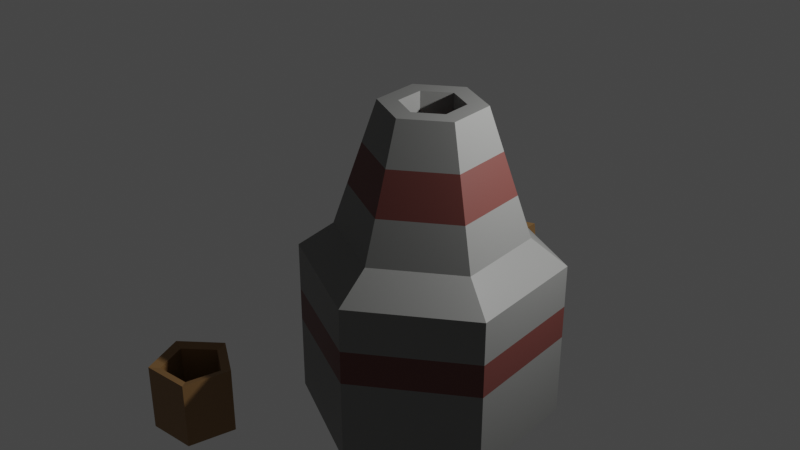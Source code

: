# Source: Furnace2.blend  (saved by Blender 2.83.19; exported with 4.5.12 LTS)
import bpy
from mathutils import Matrix  # noqa: F401  (used for matrix-valued properties, if any)

bpy.ops.wm.read_factory_settings(use_empty=True)
scene = bpy.context.scene
scene.name = 'Scene'

# ---- collections
col_collection = bpy.data.collections.new('Collection'); scene.collection.children.link(col_collection)

# ---- materials (node trees are filled in below, after node groups)
mat_material_001 = bpy.data.materials.new('Material.001')
mat_material_001.use_transparent_shadow = False
mat_material_005 = bpy.data.materials.new('Material.005')
mat_material_005.use_transparent_shadow = False
mat_material_006 = bpy.data.materials.new('Material.006')
mat_material_006.use_transparent_shadow = False
mat_material_003 = bpy.data.materials.new('Material.003')
mat_material_003.use_transparent_shadow = False
mat_material_004 = bpy.data.materials.new('Material.004')
mat_material_004.use_transparent_shadow = False
mat_material_007 = bpy.data.materials.new('Material.007')
mat_material_007.use_transparent_shadow = False

# ---- material node trees
mat_material_001.use_nodes = True; mat_material_001.node_tree.nodes.clear()
_N = mat_material_001.node_tree.nodes; _L = mat_material_001.node_tree.links
n0 = _N.new('ShaderNodeBsdfPrincipled'); n0.name = 'Principled BSDF'; n0.location = (10, 300)
n0.distribution = 'GGX'
n0.subsurface_method = 'BURLEY'
n0.inputs[0].default_value = (0.1948, 0.196, 0.1901, 1.0)
n0.inputs[3].default_value = 1.45
n0.inputs[27].default_value = (0.0, 0.0, 0.0, 1.0)
n0.inputs[28].default_value = 1.0
n1 = _N.new('ShaderNodeOutputMaterial'); n1.name = 'Material Output'; n1.location = (300, 300)
_L.new(n0.outputs[0], n1.inputs[0])
n1.is_active_output = True
mat_material_005.use_nodes = True; mat_material_005.node_tree.nodes.clear()
_N = mat_material_005.node_tree.nodes; _L = mat_material_005.node_tree.links
n0 = _N.new('ShaderNodeBsdfPrincipled'); n0.name = 'Principled BSDF'; n0.location = (10, 300)
n0.distribution = 'GGX'
n0.subsurface_method = 'BURLEY'
n0.inputs[0].default_value = (0.1298, 0.03778, 0.03185, 1.0)
n0.inputs[3].default_value = 1.45
n0.inputs[27].default_value = (0.0, 0.0, 0.0, 1.0)
n0.inputs[28].default_value = 1.0
n1 = _N.new('ShaderNodeOutputMaterial'); n1.name = 'Material Output'; n1.location = (300, 300)
_L.new(n0.outputs[0], n1.inputs[0])
n1.is_active_output = True
mat_material_006.use_nodes = True; mat_material_006.node_tree.nodes.clear()
_N = mat_material_006.node_tree.nodes; _L = mat_material_006.node_tree.links
n0 = _N.new('ShaderNodeBsdfPrincipled'); n0.name = 'Principled BSDF'; n0.location = (10, 300)
n0.distribution = 'GGX'
n0.subsurface_method = 'BURLEY'
n0.inputs[0].default_value = (0.8, 0.1165, 0.07842, 1.0)
n0.inputs[3].default_value = 1.45
n0.inputs[27].default_value = (0.0, 0.0, 0.0, 1.0)
n0.inputs[28].default_value = 1.0
n1 = _N.new('ShaderNodeOutputMaterial'); n1.name = 'Material Output'; n1.location = (300, 300)
_L.new(n0.outputs[0], n1.inputs[0])
n1.is_active_output = True
mat_material_003.use_nodes = True; mat_material_003.node_tree.nodes.clear()
_N = mat_material_003.node_tree.nodes; _L = mat_material_003.node_tree.links
n0 = _N.new('ShaderNodeBsdfPrincipled'); n0.name = 'Principled BSDF'; n0.location = (10, 300)
n0.distribution = 'GGX'
n0.subsurface_method = 'BURLEY'
n0.inputs[0].default_value = (0.2598, 0.143, 0.05282, 1.0)
n0.inputs[3].default_value = 1.45
n0.inputs[27].default_value = (0.0, 0.0, 0.0, 1.0)
n0.inputs[28].default_value = 1.0
n1 = _N.new('ShaderNodeOutputMaterial'); n1.name = 'Material Output'; n1.location = (300, 300)
_L.new(n0.outputs[0], n1.inputs[0])
n1.is_active_output = True
mat_material_004.use_nodes = True; mat_material_004.node_tree.nodes.clear()
_N = mat_material_004.node_tree.nodes; _L = mat_material_004.node_tree.links
n0 = _N.new('ShaderNodeBsdfPrincipled'); n0.name = 'Principled BSDF'; n0.location = (10, 300)
n0.distribution = 'GGX'
n0.subsurface_method = 'BURLEY'
n0.inputs[0].default_value = (0.2598, 0.143, 0.05282, 1.0)
n0.inputs[3].default_value = 1.45
n0.inputs[27].default_value = (0.0, 0.0, 0.0, 1.0)
n0.inputs[28].default_value = 1.0
n1 = _N.new('ShaderNodeOutputMaterial'); n1.name = 'Material Output'; n1.location = (300, 300)
_L.new(n0.outputs[0], n1.inputs[0])
n1.is_active_output = True
mat_material_007.use_nodes = True; mat_material_007.node_tree.nodes.clear()
_N = mat_material_007.node_tree.nodes; _L = mat_material_007.node_tree.links
n0 = _N.new('ShaderNodeBsdfPrincipled'); n0.name = 'Principled BSDF'; n0.location = (10, 300)
n0.distribution = 'GGX'
n0.subsurface_method = 'BURLEY'
n0.inputs[0].default_value = (0.0331, 0.0331, 0.0331, 1.0)
n0.inputs[3].default_value = 1.45
n0.inputs[27].default_value = (0.0, 0.0, 0.0, 1.0)
n0.inputs[28].default_value = 1.0
n1 = _N.new('ShaderNodeOutputMaterial'); n1.name = 'Material Output'; n1.location = (300, 300)
_L.new(n0.outputs[0], n1.inputs[0])
n1.is_active_output = True

# ---- world
world_world = bpy.data.worlds.new('World'); scene.world = world_world
world_world.use_nodes = True; world_world.node_tree.nodes.clear()
_N = world_world.node_tree.nodes; _L = world_world.node_tree.links
n0 = _N.new('ShaderNodeOutputWorld'); n0.name = 'World Output'; n0.location = (300, 300)
n1 = _N.new('ShaderNodeBackground'); n1.name = 'Background'; n1.location = (10, 300)
n1.inputs[0].default_value = (0.05088, 0.05088, 0.05088, 1.0)
_L.new(n1.outputs[0], n0.inputs[0])
n0.is_active_output = True
world_world.color = (0.05088, 0.05088, 0.05088)
world_world.use_sun_shadow = False
world_world.sun_shadow_jitter_overblur = 0.0

# ---- lights
light_light = bpy.data.lights.new('Light', 'POINT')
light_light.transmission_factor = 0.0
light_light.energy = 1000.0
light_light.shadow_soft_size = 0.1
light_light.shadow_maximum_resolution = 0.006
light_light.use_absolute_resolution = True

# ---- meshes
me_circle = bpy.data.meshes.new('Circle')
me_circle.from_pydata([(0.0, 1.0, 0.0), (-0.866, 0.5, 0.0), (-0.866, -0.5, 0.0), (8.742e-08, -1.0, 0.0), (0.866, -0.5, 0.0), (0.866, 0.5, 0.0), (-0.866, 0.5, 1.525), (0.0, 1.0, 1.525), (-0.866, -0.5, 1.525), (8.742e-08, -1.0, 1.525), (0.866, -0.5, 1.525), (0.866, 0.5, 1.525), (-0.6292, 0.3633, 1.775), (-5.236e-08, 0.7265, 1.775), (-0.6292, -0.3633, 1.775), (1.115e-08, -0.7265, 1.775), (0.6292, -0.3633, 1.775), (0.6292, 0.3633, 1.775), (-0.3403, 0.1965, 2.97), (-4.391e-08, 0.3929, 2.97), (-0.3403, -0.1965, 2.97), (-9.56e-09, -0.3929, 2.97), (0.3403, -0.1965, 2.97), (0.3403, 0.1965, 2.97), (-0.2085, 0.1204, 2.97), (-3.567e-08, 0.2408, 2.97), (-0.2085, -0.1204, 2.97), (-1.462e-08, -0.2408, 2.97), (0.2085, -0.1204, 2.97), (0.2085, 0.1204, 2.97), (-0.2085, 0.1204, 2.553), (-3.567e-08, 0.2408, 2.553), (-0.2085, -0.1204, 2.553), (-1.462e-08, -0.2408, 2.553), (0.2085, -0.1204, 2.553), (0.2085, 0.1204, 2.553), (-0.866, 0.5, 1.212), (-0.866, -0.5, 1.209), (-0.866, 0.5, 0.7788), (-0.866, -0.5, 0.7367), (-0.866, 0.3391, 1.212), (-0.866, 0.3374, 0.559), (-0.866, -0.3059, 1.209), (-0.866, -0.2944, 0.5574), (-0.866, 0.001173, 1.391), (-0.139, -0.2944, 0.5574), (-0.139, 0.3374, 0.559), (-0.139, 0.3391, 1.212), (-0.139, -0.3059, 1.209), (-0.139, 0.001173, 1.391), (-0.5329, -0.3077, 2.173), (-0.4366, -0.2521, 2.571), (-0.4366, 0.2521, 2.571), (-0.5329, 0.3077, 2.173), (0.5329, 0.3077, 2.173), (0.4366, 0.2521, 2.571), (0.4366, -0.2521, 2.571), (0.5329, -0.3077, 2.173), (4.25e-09, -0.6153, 2.173), (-2.655e-09, -0.5041, 2.571), (-4.673e-08, 0.5041, 2.571), (-4.954e-08, 0.6153, 2.173), (0.866, 0.5, 0.7937), (0.866, 0.5, 1.115), (0.866, -0.5, 1.115), (0.866, -0.5, 0.7937), (2.98e-08, -1.0, 0.7937), (2.98e-08, -1.0, 1.115), (-5.96e-08, 1.0, 1.115), (-5.96e-08, 1.0, 0.7937), (-0.866, -0.5, 1.063), (-0.866, 0.5, 1.104)], [], [(1, 0, 5, 4, 3, 2), (8, 9, 15, 14), (64, 63, 11, 10), (2, 3, 66, 39), (0, 1, 38, 69), (63, 68, 7, 11), (67, 64, 10, 9), (1, 2, 39, 43, 41, 38), (52, 51, 20, 18), (7, 6, 12, 13), (11, 7, 13, 17), (9, 10, 16, 15), (6, 8, 14, 12), (10, 11, 17, 16), (19, 18, 24, 25), (56, 55, 23, 22), (51, 59, 21, 20), (60, 52, 18, 19), (55, 60, 19, 23), (59, 56, 22, 21), (28, 29, 35, 34), (23, 19, 25, 29), (21, 22, 28, 27), (18, 20, 26, 24), (22, 23, 29, 28), (20, 21, 27, 26), (30, 32, 33, 34, 35, 31), (26, 27, 33, 32), (25, 24, 30, 31), (29, 25, 31, 35), (27, 28, 34, 33), (24, 26, 32, 30), (36, 40, 44, 42, 37, 8, 6), (38, 41, 40, 36, 71), (42, 44, 49, 48), (42, 43, 39, 70, 37), (47, 46, 45, 48), (40, 41, 46, 47), (48, 49, 47), (43, 42, 48, 45), (41, 43, 45, 46), (44, 40, 47, 49), (15, 16, 57, 58), (58, 57, 56, 59), (17, 13, 61, 54), (54, 61, 60, 55), (13, 12, 53, 61), (61, 53, 52, 60), (14, 15, 58, 50), (50, 58, 59, 51), (16, 17, 54, 57), (57, 54, 55, 56), (12, 14, 50, 53), (53, 50, 51, 52), (3, 4, 65, 66), (66, 65, 64, 67), (5, 0, 69, 62), (62, 69, 68, 63), (4, 5, 62, 65), (65, 62, 63, 64), (70, 67, 9, 8, 37), (39, 66, 67, 70), (68, 71, 36, 6, 7), (69, 38, 71, 68)])
me_circle.polygons.foreach_set('material_index', [0, 0, 0, 0, 0, 0, 0, 0, 0, 0, 0, 0, 0, 0, 0, 0, 0, 0, 0, 0, 0, 0, 0, 0, 0, 0, 2, 0, 0, 0, 0, 0, 0, 1, 0, 1, 0, 0, 0, 0, 0, 0, 0, 1, 0, 1, 0, 1, 0, 1, 0, 1, 0, 1, 0, 1, 0, 1, 0, 1, 0, 1, 0, 1])
_uv = me_circle.uv_layers.new(name='UVMap')
_uv.uv.foreach_set('vector', [0.0, 0.0, 0.0, 0.0, 0.0, 0.0, 0.0, 0.0, 0.0, 0.0, 0.0, 0.0, 0.0, 0.0, 0.0, 0.0, 0.0, 0.0, 0.0, 0.0, 0.0, 0.0, 0.0, 0.0, 0.0, 0.0, 0.0, 0.0, 0.0, 0.0, 0.0, 0.0, 0.0, 0.0, 0.0, 0.0, 0.0, 0.0, 0.0, 0.0, 0.0, 0.0, 0.0, 0.0, 0.0, 0.0, 0.0, 0.0, 0.0, 0.0, 0.0, 0.0, 0.0, 0.0, 0.0, 0.0, 0.0, 0.0, 0.0, 0.0, 0.0, 0.0, 0.0, 0.0, 0.0, 0.0, 0.0, 0.0, 0.0, 0.0, 0.0, 0.0, 0.0, 0.0, 0.0, 0.0, 0.0, 0.0, 0.0, 0.0, 0.0, 0.0, 0.0, 0.0, 0.0, 0.0, 0.0, 0.0, 0.0, 0.0, 0.0, 0.0, 0.0, 0.0, 0.0, 0.0, 0.0, 0.0, 0.0, 0.0, 0.0, 0.0, 0.0, 0.0, 0.0, 0.0, 0.0, 0.0, 0.0, 0.0, 0.0, 0.0, 0.0, 0.0, 0.0, 0.0, 0.0, 0.0, 0.0, 0.0, 0.0, 0.0, 0.0, 0.0, 0.0, 0.0, 0.0, 0.0, 0.0, 0.0, 0.0, 0.0, 0.0, 0.0, 0.0, 0.0, 0.0, 0.0, 0.0, 0.0, 0.0, 0.0, 0.0, 0.0, 0.0, 0.0, 0.0, 0.0, 0.0, 0.0, 0.0, 0.0, 0.0, 0.0, 0.0, 0.0, 0.0, 0.0, 0.0, 0.0, 0.0, 0.0, 0.0, 0.0, 0.0, 0.0, 0.0, 0.0, 0.0, 0.0, 0.0, 0.0, 0.0, 0.0, 0.0, 0.0, 0.0, 0.0, 0.0, 0.0, 0.0, 0.0, 0.0, 0.0, 0.0, 0.0, 0.0, 0.0, 0.0, 0.0, 0.0, 0.0, 0.0, 0.0, 0.0, 0.0, 0.0, 0.0, 0.0, 0.0, 0.0, 0.0, 0.0, 0.0, 0.0, 0.0, 0.0, 0.0, 0.0, 0.0, 0.0, 0.0, 0.0, 0.0, 0.0, 0.0, 0.0, 0.0, 0.0, 0.0, 0.0, 0.0, 0.0, 0.0, 0.0, 0.0, 0.0, 0.0, 0.0, 0.0, 0.0, 0.0, 0.0, 0.0, 0.0, 0.0, 0.0, 0.0, 0.0, 0.0, 0.0, 0.0, 0.0, 0.0, 0.0, 0.0, 0.0, 0.0, 0.0, 0.0, 0.0, 0.0, 0.0, 0.0, 0.0, 0.0, 0.0, 0.0, 0.0, 0.0, 0.0, 0.0, 0.0, 0.0, 0.0, 0.0, 0.0, 0.0, 0.0, 0.0, 0.0, 0.0, 0.0, 0.0, 0.0, 0.0, 0.0, 0.0, 0.0, 0.0, 0.0, 0.0, 0.0, 0.0, 0.0, 0.0, 0.0, 0.0, 0.0, 0.0, 0.0, 0.0, 0.0, 0.0, 0.0, 0.0, 0.0, 0.0, 0.0, 0.0, 0.0, 0.0, 0.0, 0.0, 0.0, 0.0, 0.0, 0.0, 0.0, 0.0, 0.0, 0.0, 0.0, 0.0, 0.0, 0.0, 0.0, 0.0, 0.0, 0.0, 0.0, 0.0, 0.0, 0.0, 0.0, 0.0, 0.0, 0.0, 0.0, 0.0, 0.0, 0.0, 0.0, 0.0, 0.0, 0.0, 0.0, 0.0, 0.0, 0.0, 0.0, 0.0, 0.0, 0.0, 0.0, 0.0, 0.0, 0.0, 0.0, 0.0, 0.0, 0.0, 0.0, 0.0, 0.0, 0.0, 0.0, 0.0, 0.0, 0.0, 0.0, 0.0, 0.0, 0.0, 0.0, 0.0, 0.0, 0.0, 0.0, 0.0, 0.0, 0.0, 0.0, 0.0, 0.0, 0.0, 0.0, 0.0, 0.0, 0.0, 0.0, 0.0, 0.0, 0.0, 0.0, 0.0, 0.0, 0.0, 0.0, 0.0, 0.0, 0.0, 0.0, 0.0, 0.0, 0.0, 0.0, 0.0, 0.0, 0.0, 0.0, 0.0, 0.0, 0.0, 0.0, 0.0, 0.0, 0.0, 0.0, 0.0, 0.0, 0.0, 0.0, 0.0, 0.0, 0.0, 0.0, 0.0, 0.0, 0.0, 0.0, 0.0, 0.0, 0.0, 0.0, 0.0, 0.0, 0.0, 0.0, 0.0, 0.0, 0.0, 0.0, 0.0, 0.0, 0.0, 0.0, 0.0, 0.0, 0.0, 0.0, 0.0, 0.0, 0.0, 0.0, 0.0, 0.0, 0.0, 0.0, 0.0, 0.0, 0.0, 0.0, 0.0, 0.0, 0.0, 0.0, 0.0, 0.0, 0.0, 0.0, 0.0, 0.0, 0.0, 0.0, 0.0, 0.0, 0.0, 0.0, 0.0, 0.0, 0.0, 0.0, 0.0, 0.0, 0.0, 0.0, 0.0, 0.0, 0.0, 0.0, 0.0, 0.0, 0.0, 0.0, 0.0, 0.0, 0.0, 0.0, 0.0, 0.0, 0.0, 0.0, 0.0, 0.0, 0.0, 0.0, 0.0, 0.0, 0.0, 0.0, 0.0, 0.0, 0.0, 0.0, 0.0, 0.0, 0.0, 0.0, 0.0, 0.0, 0.0, 0.0, 0.0, 0.0, 0.0, 0.0, 0.0, 0.0, 0.0, 0.0, 0.0, 0.0, 0.0, 0.0, 0.0, 0.0, 0.0, 0.0, 0.0, 0.0, 0.0, 0.0, 0.0, 0.0, 0.0])
me_circle.materials.append(mat_material_001)
me_circle.materials.append(mat_material_005)
me_circle.materials.append(mat_material_006)
me_circle.use_remesh_fix_poles = True
me_circle.use_remesh_preserve_attributes = False
me_circle.use_mirror_vertex_groups = False
me_circle.update()
me_cylinder = bpy.data.meshes.new('Cylinder')
me_cylinder.from_pydata([(0.0, 1.0, -1.0), (0.0, 1.0, 1.228), (0.9511, 0.309, -1.0), (0.9511, 0.309, 1.228), (0.5878, -0.809, -1.0), (0.5878, -0.809, 1.228), (-0.5878, -0.809, -1.0), (-0.5878, -0.809, 1.228), (-0.9511, 0.309, -1.0), (-0.9511, 0.309, 1.228), (0.7008, 0.2277, 1.141), (-9.42e-08, 0.7368, 1.141), (0.4331, -0.5961, 1.141), (-0.4331, -0.5961, 1.141), (-0.7008, 0.2277, 1.141), (0.7008, 0.2277, -0.6172), (-9.42e-08, 0.7368, -0.6172), (0.4331, -0.5961, -0.6172), (-0.4331, -0.5961, -0.6172), (-0.7008, 0.2277, -0.6172)], [], [(0, 1, 3, 2), (2, 3, 5, 4), (4, 5, 7, 6), (5, 3, 10, 12), (6, 7, 9, 8), (8, 9, 1, 0), (0, 2, 4, 6, 8), (14, 13, 18, 19), (1, 9, 14, 11), (3, 1, 11, 10), (7, 5, 12, 13), (9, 7, 13, 14), (15, 16, 19, 18, 17), (12, 10, 15, 17), (11, 14, 19, 16), (13, 12, 17, 18), (10, 11, 16, 15)])
_uv = me_cylinder.uv_layers.new(name='UVMap')
_uv.uv.foreach_set('vector', [1.0, 0.5, 1.0, 1.0, 0.8, 1.0, 0.8, 0.5, 0.8, 0.5, 0.8, 1.0, 0.6, 1.0, 0.6, 0.5, 0.6, 0.5, 0.6, 1.0, 0.4, 1.0, 0.4, 0.5, 0.6, 1.0, 0.8, 1.0, 0.8, 1.0, 0.6, 1.0, 0.4, 0.5, 0.4, 1.0, 0.2, 1.0, 0.2, 0.5, 0.2, 0.5, 0.2, 1.0, 2.98e-08, 1.0, 2.98e-08, 0.5, 0.75, 0.49, 0.9783, 0.3242, 0.8911, 0.05584, 0.6089, 0.05584, 0.5217, 0.3242, 0.2, 1.0, 0.4, 1.0, 0.4, 1.0, 0.2, 1.0, 2.98e-08, 1.0, 0.2, 1.0, 0.2, 1.0, 2.98e-08, 1.0, 0.8, 1.0, 1.0, 1.0, 1.0, 1.0, 0.8, 1.0, 0.4, 1.0, 0.6, 1.0, 0.6, 1.0, 0.4, 1.0, 0.2, 1.0, 0.4, 1.0, 0.4, 1.0, 0.2, 1.0, 0.4783, 0.3242, 0.25, 0.49, 0.02175, 0.3242, 0.1089, 0.05584, 0.3911, 0.05584, 0.6, 1.0, 0.8, 1.0, 0.8, 1.0, 0.6, 1.0, 2.98e-08, 1.0, 0.2, 1.0, 0.2, 1.0, 2.98e-08, 1.0, 0.4, 1.0, 0.6, 1.0, 0.6, 1.0, 0.4, 1.0, 0.8, 1.0, 1.0, 1.0, 1.0, 1.0, 0.8, 1.0])
me_cylinder.materials.append(mat_material_003)
me_cylinder.use_remesh_fix_poles = True
me_cylinder.use_remesh_preserve_attributes = False
me_cylinder.use_mirror_vertex_groups = False
me_cylinder.update()
me_cylinder_001 = bpy.data.meshes.new('Cylinder.001')
me_cylinder_001.from_pydata([(0.0, 1.0, -1.0), (0.0, 1.0, 1.228), (0.9511, 0.309, -1.0), (0.9511, 0.309, 1.228), (0.5878, -0.809, -1.0), (0.5878, -0.809, 1.228), (-0.5878, -0.809, -1.0), (-0.5878, -0.809, 1.228), (-0.9511, 0.309, -1.0), (-0.9511, 0.309, 1.228), (0.7008, 0.2277, 1.141), (-9.42e-08, 0.7368, 1.141), (0.4331, -0.5961, 1.141), (-0.4331, -0.5961, 1.141), (-0.7008, 0.2277, 1.141), (0.7008, 0.2277, -0.6172), (-9.42e-08, 0.7368, -0.6172), (0.4331, -0.5961, -0.6172), (-0.4331, -0.5961, -0.6172), (-0.7008, 0.2277, -0.6172)], [], [(0, 1, 3, 2), (2, 3, 5, 4), (4, 5, 7, 6), (5, 3, 10, 12), (6, 7, 9, 8), (8, 9, 1, 0), (0, 2, 4, 6, 8), (14, 13, 18, 19), (1, 9, 14, 11), (3, 1, 11, 10), (7, 5, 12, 13), (9, 7, 13, 14), (15, 16, 19, 18, 17), (12, 10, 15, 17), (11, 14, 19, 16), (13, 12, 17, 18), (10, 11, 16, 15)])
_uv = me_cylinder_001.uv_layers.new(name='UVMap')
_uv.uv.foreach_set('vector', [1.0, 0.5, 1.0, 1.0, 0.8, 1.0, 0.8, 0.5, 0.8, 0.5, 0.8, 1.0, 0.6, 1.0, 0.6, 0.5, 0.6, 0.5, 0.6, 1.0, 0.4, 1.0, 0.4, 0.5, 0.6, 1.0, 0.8, 1.0, 0.8, 1.0, 0.6, 1.0, 0.4, 0.5, 0.4, 1.0, 0.2, 1.0, 0.2, 0.5, 0.2, 0.5, 0.2, 1.0, 2.98e-08, 1.0, 2.98e-08, 0.5, 0.75, 0.49, 0.9783, 0.3242, 0.8911, 0.05584, 0.6089, 0.05584, 0.5217, 0.3242, 0.2, 1.0, 0.4, 1.0, 0.4, 1.0, 0.2, 1.0, 2.98e-08, 1.0, 0.2, 1.0, 0.2, 1.0, 2.98e-08, 1.0, 0.8, 1.0, 1.0, 1.0, 1.0, 1.0, 0.8, 1.0, 0.4, 1.0, 0.6, 1.0, 0.6, 1.0, 0.4, 1.0, 0.2, 1.0, 0.4, 1.0, 0.4, 1.0, 0.2, 1.0, 0.4783, 0.3242, 0.25, 0.49, 0.02175, 0.3242, 0.1089, 0.05584, 0.3911, 0.05584, 0.6, 1.0, 0.8, 1.0, 0.8, 1.0, 0.6, 1.0, 2.98e-08, 1.0, 0.2, 1.0, 0.2, 1.0, 2.98e-08, 1.0, 0.4, 1.0, 0.6, 1.0, 0.6, 1.0, 0.4, 1.0, 0.8, 1.0, 1.0, 1.0, 1.0, 1.0, 0.8, 1.0])
me_cylinder_001.materials.append(mat_material_004)
me_cylinder_001.use_remesh_fix_poles = True
me_cylinder_001.use_remesh_preserve_attributes = False
me_cylinder_001.use_mirror_vertex_groups = False
me_cylinder_001.update()
me_cube_014 = bpy.data.meshes.new('Cube.014')
me_cube_014.from_pydata([(-1.43, -1.43, -1.0), (-1.0, -1.0, 1.0), (-1.43, 1.43, -1.0), (-1.0, 1.0, 1.0), (1.43, -1.43, -1.0), (1.0, -1.0, 1.0), (1.43, 1.43, -1.0), (1.0, 1.0, 1.0), (-1.596, -2.666, 2.53), (-1.596, 2.666, 2.53), (1.596, 2.666, 2.53), (1.596, -2.666, 2.53), (-1.596, -2.666, 4.329), (-1.596, 2.666, 4.329), (1.596, 2.666, 4.329), (1.596, -2.666, 4.329), (0.3191, -4.13, 3.25), (-0.3191, -4.13, 3.25), (0.3191, -4.13, 3.609), (-0.3191, -4.13, 3.609)], [], [(0, 1, 3, 2), (2, 3, 7, 6), (6, 7, 5, 4), (4, 5, 1, 0), (2, 6, 4, 0), (3, 1, 8, 9), (10, 9, 13, 14), (1, 5, 11, 8), (7, 3, 9, 10), (5, 7, 10, 11), (14, 13, 12, 15), (11, 10, 14, 15), (9, 8, 12, 13), (12, 8, 17, 19), (17, 16, 18, 19), (15, 12, 19, 18), (8, 11, 16, 17), (11, 15, 18, 16)])
_uv = me_cube_014.uv_layers.new(name='UVMap')
_uv.uv.foreach_set('vector', [0.375, 0.0, 0.625, 0.0, 0.625, 0.25, 0.375, 0.25, 0.375, 0.25, 0.625, 0.25, 0.625, 0.5, 0.375, 0.5, 0.375, 0.5, 0.625, 0.5, 0.625, 0.75, 0.375, 0.75, 0.375, 0.75, 0.625, 0.75, 0.625, 1.0, 0.375, 1.0, 0.125, 0.5, 0.375, 0.5, 0.375, 0.75, 0.125, 0.75, 0.625, 0.25, 0.625, 0.0, 0.625, 0.0, 0.625, 0.25, 0.625, 0.5, 0.625, 0.25, 0.625, 0.25, 0.625, 0.5, 0.625, 1.0, 0.625, 0.75, 0.625, 0.75, 0.625, 1.0, 0.625, 0.5, 0.625, 0.25, 0.625, 0.25, 0.625, 0.5, 0.625, 0.75, 0.625, 0.5, 0.625, 0.5, 0.625, 0.75, 0.625, 0.5, 0.875, 0.5, 0.875, 0.75, 0.625, 0.75, 0.625, 0.75, 0.625, 0.5, 0.625, 0.5, 0.625, 0.75, 0.625, 0.25, 0.625, 0.0, 0.625, 0.0, 0.625, 0.25, 0.625, 0.0, 0.625, 0.0, 0.625, 0.0, 0.625, 0.0, 0.625, 1.0, 0.625, 0.75, 0.625, 0.75, 0.625, 1.0, 0.625, 0.75, 0.875, 0.75, 0.875, 0.75, 0.625, 0.75, 0.625, 1.0, 0.625, 0.75, 0.625, 0.75, 0.625, 1.0, 0.625, 0.75, 0.625, 0.75, 0.625, 0.75, 0.625, 0.75])
me_cube_014.materials.append(mat_material_007)
me_cube_014.use_remesh_fix_poles = True
me_cube_014.use_remesh_preserve_attributes = False
me_cube_014.use_mirror_vertex_groups = False
me_cube_014.update()

# ---- objects
ob_light = bpy.data.objects.new('Light', light_light)
ob_circle = bpy.data.objects.new('Circle', me_circle)
ob_cylinder = bpy.data.objects.new('Cylinder', me_cylinder)
ob_cylinder_001 = bpy.data.objects.new('Cylinder.001', me_cylinder_001)
ob_cube = bpy.data.objects.new('Cube', me_cube_014)

# ---- transforms, parenting, visibility, modifiers, constraints
ob_light.location = (4.076, 1.005, 5.904)
ob_light.rotation_euler = (0.6503, 0.05522, 1.866)
ob_light.lock_rotations_4d = False
ob_light.empty_display_type = 'ARROWS'
ob_light.color = (0.0, 0.0, 0.0, 0.0)
ob_light.lineart.crease_threshold = 0.0
ob_circle.location = (0.4087, -0.1501, 0.0)
ob_circle.scale = (1.755, 1.755, 1.453)
ob_circle.lineart.crease_threshold = 0.0
ob_cylinder.location = (-1.571, -2.582, 0.4653)
ob_cylinder.scale = (0.5644, 0.5644, 0.4182)
ob_cylinder.lineart.crease_threshold = 0.0
ob_cylinder_001.location = (-0.5427, 3.006, 0.4653)
ob_cylinder_001.rotation_euler = (0.0, -0.0, -0.3353)
ob_cylinder_001.scale = (0.5644, 0.5644, 0.4182)
ob_cylinder_001.lineart.crease_threshold = 0.0
ob_cube.location = (-2.128, 1.716, 0.2077)
ob_cube.rotation_euler = (0.0, -0.0, -2.086)
ob_cube.scale = (0.1883, 0.1883, 0.1419)
ob_cube.lineart.crease_threshold = 0.0

# ---- collection membership
col_collection.objects.link(ob_light)
col_collection.objects.link(ob_circle)
col_collection.objects.link(ob_cylinder)
col_collection.objects.link(ob_cylinder_001)
col_collection.objects.link(ob_cube)

# ---- scene / render settings (as saved in the file)
scene.frame_start = 1; scene.frame_end = 250; scene.frame_set(1)
scene.render.engine = 'BLENDER_EEVEE_NEXT'
scene.cycles.use_denoising = False
scene.cycles.samples = 128
scene.cycles.sampling_pattern = 'TABULATED_SOBOL'
scene.cycles.use_adaptive_sampling = False
scene.cycles.use_light_tree = False
scene.view_settings.view_transform = 'Filmic'
bpy.context.view_layer.update()

# ---- added for rendering (the .blend has no active camera): camera
cam_auto = bpy.data.cameras.new('AutoCamera')
cam_auto.lens = 50.0
cam_auto.sensor_width = 36.0
cam_auto.clip_end = 1000.0
ob_auto_camera = bpy.data.objects.new('AutoCamera', cam_auto)
scene.collection.objects.link(ob_auto_camera)
ob_auto_camera.location = (8.17093, -10.0813, 9.10441)
ob_auto_camera.rotation_euler = (1.09748, -7.21219e-08, 0.694738)
scene.camera = ob_auto_camera
bpy.context.view_layer.update()
